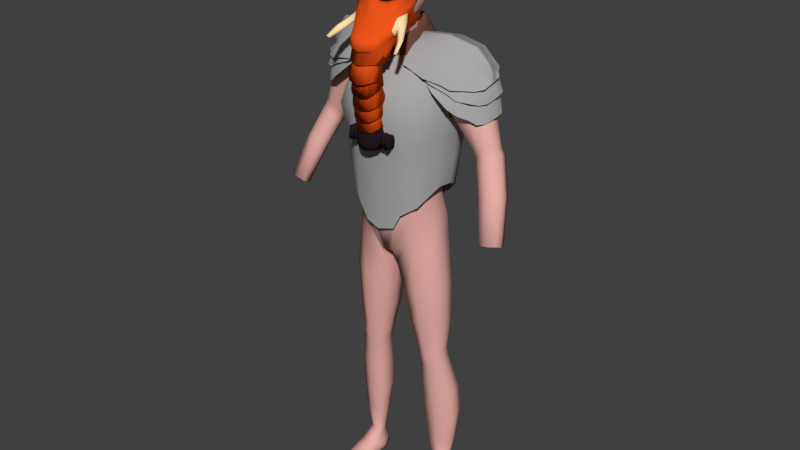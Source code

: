 # Source: Elephant2.blend  (saved by Blender 2.79.0; exported with 4.5.12 LTS)
import bpy
from mathutils import Matrix  # noqa: F401  (used for matrix-valued properties, if any)

bpy.ops.wm.read_factory_settings(use_empty=True)
scene = bpy.context.scene
scene.name = 'Scene'

# ---- collections
col_collection_1 = bpy.data.collections.new('Collection 1'); scene.collection.children.link(col_collection_1)

# ---- materials (node trees are filled in below, after node groups)
mat_silber = bpy.data.materials.new('Silber')
mat_silber.alpha_threshold = 0.0
mat_silber.use_transparent_shadow = False
mat_silber.diffuse_color = (0.3931, 0.3931, 0.3931, 1.0)
mat_silber.roughness = 0.5
mat_silber.specular_intensity = 0.7589
mat_leder = bpy.data.materials.new('Leder')
mat_leder.alpha_threshold = 0.0
mat_leder.use_transparent_shadow = False
mat_leder.diffuse_color = (0.1424, 0.06464, 0.04271, 1.0)
mat_leder.specular_color = (1.0, 0.5065, 0.1552)
mat_leder.roughness = 0.5
mat_skin = bpy.data.materials.new('Skin')
mat_skin.alpha_threshold = 0.0
mat_skin.use_transparent_shadow = False
mat_skin.diffuse_color = (0.8, 0.4265, 0.38, 1.0)
mat_skin.specular_color = (1.0, 0.4516, 0.3988)
mat_skin.roughness = 0.5
mat_skin.specular_intensity = 0.0
mat_mask = bpy.data.materials.new('Mask')
mat_mask.alpha_threshold = 0.0
mat_mask.use_transparent_shadow = False
mat_mask.diffuse_color = (0.8875, 0.09664, 0.01154, 1.0)
mat_mask.roughness = 0.5
mat_mask.specular_intensity = 0.02679
mat_brille = bpy.data.materials.new('Brille')
mat_brille.alpha_threshold = 0.0
mat_brille.use_transparent_shadow = False
mat_brille.diffuse_color = (0.01885, 0.01018, 0.01612, 1.0)
mat_brille.roughness = 0.5
mat_horn = bpy.data.materials.new('Horn')
mat_horn.alpha_threshold = 0.0
mat_horn.use_transparent_shadow = False
mat_horn.diffuse_color = (1.0, 0.7546, 0.4162, 1.0)
mat_horn.roughness = 0.5

# ---- material node trees

# ---- world
world_world = bpy.data.worlds.new('World'); scene.world = world_world
world_world.color = (0.05088, 0.05088, 0.05088)
world_world.use_sun_shadow = False
world_world.sun_shadow_jitter_overblur = 0.0
world_world.cycles.sampling_method = 'MANUAL'

# ---- meshes
me_plane_003 = bpy.data.meshes.new('Plane.003')
me_plane_003.from_pydata([(-1.37e-09, -0.07065, 1.536), (0.6932, 0.1066, -2.029), (0.7629, -0.001868, 1.615), (0.6731, -0.163, 0.7441), (0.0, 0.01901, -1.966), (-1.37e-09, -0.2317, 0.658), (0.0, 0.7299, 2.148), (0.905, 0.7987, 2.217), (1.092, 0.335, -1.75), (1.234, 0.4994, 1.611), (1.252, 0.01126, 0.7397), (1.376, 1.261, 2.184), (0.4516, 0.1066, -2.472), (0.0, 0.01901, -2.573), (1.373, 0.9109, -1.254), (1.627, 0.8536, 1.235), (1.633, 0.9143, 0.7285), (1.769, 1.51, 2.184), (0.6874, -0.02561, -0.1805), (-6.72e-10, -0.1039, -0.1825), (1.174, 0.1762, -0.04053), (1.505, 0.7997, 0.1502), (0.6933, 0.03139, -1.093), (-3.822e-10, -0.05093, -1.097), (1.142, 0.2447, -0.8927), (1.451, 0.8477, -0.5704), (-2.439e-08, 2.176, 2.008), (0.6932, 2.029, -1.985), (0.7629, 2.107, 2.087), (0.6731, 2.291, 0.9454), (2.339e-08, 2.112, -1.916), (-7.687e-08, 2.36, 0.8593), (2.378e-07, 1.945, 2.349), (0.905, 1.876, 2.418), (1.092, 1.781, -1.724), (1.234, 2.176, 1.812), (1.252, 2.117, 0.941), (1.376, 1.414, 2.385), (0.4516, 2.062, -2.427), (8.773e-09, 2.157, -2.522), (1.373, 1.589, -1.407), (1.627, 1.931, 1.436), (1.633, 1.955, 1.03), (1.769, 1.165, 2.385), (0.6874, 2.14, 0.02086), (-3.454e-08, 2.218, 0.01884), (1.174, 1.982, 0.1608), (1.505, 1.827, 0.3345), (0.6933, 2.035, -1.046), (2.155e-08, 2.118, -1.044), (1.142, 1.83, -0.6374), (1.451, 1.714, -0.3789), (1.68, 1.337, 0.7141), (1.574, 1.337, 0.2509), (1.52, 1.337, -0.4698), (1.373, 1.337, -1.297)], [], [(19, 18, 3, 5), (5, 3, 2, 0), (0, 2, 7, 6), (7, 2, 9, 11), (2, 3, 10, 9), (22, 1, 8, 24), (1, 4, 13, 12), (11, 9, 15, 17), (9, 10, 16, 15), (24, 8, 14, 25), (10, 20, 21, 16), (3, 18, 20, 10), (23, 22, 18, 19), (4, 1, 22, 23), (20, 24, 25, 21), (18, 22, 24, 20), (45, 31, 29, 44), (31, 26, 28, 29), (26, 32, 33, 28), (33, 37, 35, 28), (28, 35, 36, 29), (48, 50, 34, 27), (27, 38, 39, 30), (37, 43, 41, 35), (35, 41, 42, 36), (50, 51, 40, 34), (36, 42, 47, 46), (29, 36, 46, 44), (49, 45, 44, 48), (30, 49, 48, 27), (46, 47, 51, 50), (44, 46, 50, 48), (52, 53, 47, 42), (53, 54, 51, 47), (54, 55, 40, 51), (25, 14, 55, 54), (21, 25, 54, 53), (16, 21, 53, 52)])
me_plane_003.polygons.foreach_set('use_smooth', [True] * 38)
me_plane_003.materials.append(mat_silber)
me_plane_003.use_remesh_preserve_volume = False
me_plane_003.use_remesh_preserve_attributes = False
me_plane_003.use_mirror_vertex_groups = False
me_plane_003.update()
me_cube_004 = bpy.data.meshes.new('Cube.004')
me_cube_004.from_pydata([(-0.3201, -0.4141, 5.463), (-0.3261, -0.5457, 5.617), (-0.7948, 1.289, 6.3), (-0.8057, 1.05, 6.581), (0.4529, -0.006343, 5.701), (0.3791, -0.07764, 5.855), (0.3997, 0.5718, 6.076), (0.3697, 0.414, 6.255), (-0.5946, 0.3416, 5.831), (-0.6028, 0.1622, 6.041), (0.442, 0.4065, 5.935), (0.4339, 0.2271, 6.145), (0.0, 0.6884, 6.139), (0.0, 0.5452, 6.307), (0.0, -0.2808, 5.587), (0.0, -0.2592, 5.784), (0.0, 0.1926, 6.09), (0.0, 0.3721, 5.879), (0.4002, 0.02104, 5.954), (0.4653, 0.1772, 5.771), (0.0, -0.1576, 5.875), (0.2813, 0.5, 6.311), (0.3211, -0.2003, 5.647), (0.2381, 0.2083, 6.153), (0.2881, 0.65, 6.135), (0.242, -0.1948, 5.838), (0.2982, 0.3878, 5.905), (0.2661, -0.08983, 5.982), (0.4453, 0.4984, 5.781), (0.4389, 0.6888, 5.817), (0.4835, -0.2191, 5.494), (0.6178, 0.0855, 5.548), (0.4686, 0.269, 5.618), (0.3536, 0.8222, 5.799), (0.0, 0.8405, 5.802), (0.3016, 0.4796, 5.752), (0.0, 0.4639, 5.726), (0.0, -0.3357, 5.434), (0.7481, 0.6033, 5.414), (0.9052, 0.8109, 5.48), (0.6556, -0.2835, 5.427), (0.8775, 0.1319, 5.361), (0.7714, 0.3284, 5.354), (0.2915, 0.9058, 5.504), (0.0, 0.9425, 5.492), (0.0, -0.4072, 5.312), (0.1396, 0.6891, 6.137), (0.1173, -0.2499, 5.814), (0.1363, 0.5233, 6.309), (0.1343, -0.2578, 5.616), (0.1154, 0.2002, 6.121), (0.1289, -0.1247, 5.927), (0.1413, 0.8416, 5.803), (0.1758, -0.3132, 5.489), (0.1413, 0.9247, 5.498), (0.2106, -0.3572, 5.365), (1.045, 0.8323, 4.866), (0.7005, 1.04, 4.932), (0.6503, -0.6246, 4.996), (0.8722, 0.3609, 4.812), (0.766, 0.5573, 4.805), (0.2862, 0.8637, 4.955), (0.0, 0.9004, 4.944), (0.0, -0.7677, 4.932), (0.1359, 0.8826, 4.949), (0.2052, -0.6983, 4.934)], [], [(24, 21, 7, 6), (19, 18, 5, 4), (4, 22, 30, 31), (6, 7, 11, 10), (48, 13, 16, 50), (51, 20, 15, 47), (49, 47, 15, 14), (50, 16, 20, 51), (10, 11, 18, 19), (11, 23, 27, 18), (4, 5, 25, 22), (18, 27, 25, 5), (7, 21, 23, 11), (46, 24, 33, 52), (49, 14, 37, 53), (46, 48, 21, 24), (24, 6, 29, 33), (26, 17, 36, 35), (6, 10, 28, 29), (10, 19, 32, 28), (19, 4, 31, 32), (53, 37, 45, 55), (28, 32, 42, 38), (29, 28, 38, 39), (33, 29, 39, 43), (32, 31, 41, 42), (52, 33, 43, 54), (31, 30, 40, 41), (34, 52, 54, 44), (30, 53, 55, 40), (12, 13, 48, 46), (22, 49, 53, 30), (12, 46, 52, 34), (23, 50, 51, 27), (22, 25, 47, 49), (27, 51, 47, 25), (21, 48, 50, 23), (44, 54, 64, 62), (39, 38, 56, 57), (55, 45, 63, 65), (42, 41, 59, 60), (41, 40, 58, 59), (40, 55, 65, 58), (38, 42, 60, 56), (54, 43, 61, 64), (43, 39, 57, 61)])
me_cube_004.polygons.foreach_set('use_smooth', [True] * 46)
me_cube_004.materials.append(mat_leder)
me_cube_004.use_remesh_preserve_volume = False
me_cube_004.use_remesh_preserve_attributes = False
me_cube_004.use_mirror_vertex_groups = False
me_cube_004.update()
me_plane_002 = bpy.data.meshes.new('Plane.002')
me_plane_002.from_pydata([(0.5127, -0.6325, 4.772), (1.757, -0.5164, 4.404), (0.447, 1.093, 4.65), (1.63, 1.079, 4.72), (0.4281, 0.7205, 5.212), (0.4391, 0.276, 5.305), (0.4565, -0.2041, 5.124), (2.038, -0.02564, 4.686), (2.113, 0.3537, 4.83), (2.147, 0.8071, 4.712), (1.518, -0.5653, 4.492), (1.499, 1.106, 4.789), (1.77, -0.1322, 4.996), (1.81, 0.313, 5.176), (1.773, 0.7371, 5.14), (1.958, 0.9982, 4.678), (0.3966, 0.9664, 4.892), (1.688, 0.966, 4.998), (0.449, -0.495, 4.873), (2.006, -0.3561, 4.408), (1.666, -0.4069, 4.731), (1.05, 1.137, 4.788), (1.207, -0.1836, 5.166), (1.211, 0.2895, 5.356), (1.185, 0.6953, 5.284), (1.081, -0.6476, 4.57), (1.13, 0.9516, 5.048), (1.161, -0.4611, 4.873), (2.325, 0.01212, 4.41), (2.359, 0.3728, 4.533), (2.326, 0.5671, 4.573), (2.165, -0.1588, 4.372), (0.4478, 0.03594, 5.215), (2.085, 0.1642, 4.76), (1.79, 0.09038, 5.086), (1.209, 0.05294, 5.261), (2.342, 0.2116, 4.479), (2.233, 0.1939, 4.928), (2.261, 0.2971, 4.931), (1.208, 0.2092, 5.414), (0.4885, 0.198, 5.356), (1.955, 0.2461, 5.262), (1.941, 0.1531, 5.253), (1.207, 0.126, 5.405), (2.353, 0.2365, 4.596), (2.37, 0.3199, 4.606), (0.4785, 0.1193, 5.343), (0.6125, -0.5846, 4.788), (1.876, -0.4534, 4.164), (0.5833, 1.083, 4.582), (1.76, 1.075, 4.44), (2.289, 0.05054, 4.273), (2.327, 0.4364, 4.387), (2.236, 0.7601, 4.351), (1.657, -0.5042, 4.295), (1.642, 1.123, 4.53), (1.943, -0.04422, 4.729), (2.04, 0.4091, 4.881), (1.961, 0.7739, 4.836), (1.964, 0.9587, 4.357), (0.5794, 1.016, 4.833), (1.82, 0.9935, 4.708), (0.6657, -0.4445, 4.822), (2.148, -0.2873, 4.116), (1.872, -0.3324, 4.497), (1.2, 1.128, 4.609), (1.244, -0.5933, 4.454), (1.329, 1.025, 4.854), (1.374, -0.3918, 4.742), (2.363, 0.08679, 4.058), (2.406, 0.4143, 4.146), (2.377, 0.6481, 4.197), (2.26, -0.08803, 4.045), (0.856, -0.5029, 4.673), (1.889, -0.4086, 3.79), (0.7577, 1.08, 4.428), (1.888, 0.9821, 4.083), (2.303, -0.0261, 3.831), (2.408, 0.3552, 3.931), (2.328, 0.683, 3.912), (1.69, -0.5528, 3.957), (1.792, 1.072, 4.192), (2.107, -0.112, 4.328), (2.211, 0.3369, 4.468), (2.143, 0.7053, 4.437), (2.071, 0.8938, 3.965), (0.7945, 1.011, 4.676), (1.991, 0.9323, 4.336), (0.8093, -0.4521, 4.649), (2.125, -0.2586, 3.701), (1.913, -0.3913, 4.124), (1.371, 1.096, 4.347), (1.307, -0.5923, 4.266), (1.536, 0.9855, 4.566), (1.494, -0.4313, 4.447), (2.37, 0.007125, 3.601), (2.443, 0.3315, 3.68), (2.434, 0.566, 3.735), (2.258, -0.1627, 3.606), (2.217, 0.6701, 4.633), (2.25, 0.363, 4.623), (2.207, -0.005516, 4.492), (2.097, -0.2435, 4.387), (2.229, 0.1897, 4.562), (2.363, 0.3101, 4.717), (2.341, 0.2182, 4.71), (1.623, -0.1158, 4.642), (1.711, 0.7649, 4.796)], [], [(17, 15, 3, 11), (20, 19, 7, 12), (8, 13, 41, 38), (13, 8, 9, 14), (23, 13, 14, 24), (34, 33, 37, 42), (27, 20, 12, 22), (26, 17, 11, 21), (24, 14, 17, 26), (14, 9, 15, 17), (25, 10, 20, 27), (10, 1, 19, 20), (0, 25, 27, 18), (4, 24, 26, 16), (16, 26, 21, 2), (18, 27, 22, 6), (36, 29, 45, 44), (5, 23, 24, 4), (99, 100, 29, 30), (103, 101, 28, 36), (101, 102, 31, 28), (100, 8, 38, 104), (6, 22, 35, 32), (22, 12, 34, 35), (12, 7, 33, 34), (42, 37, 38, 41), (43, 42, 41, 39), (46, 43, 39, 40), (104, 105, 44, 45), (103, 36, 44, 105), (13, 23, 39, 41), (32, 35, 43, 46), (23, 5, 40, 39), (5, 32, 46, 40), (35, 34, 42, 43), (61, 59, 50, 55), (64, 63, 51, 56), (56, 51, 52, 57), (57, 52, 53, 58), (67, 61, 55, 65), (58, 53, 59, 61), (66, 54, 64, 68), (54, 48, 63, 64), (47, 66, 68, 62), (60, 67, 65, 49), (53, 52, 70, 71), (52, 51, 69, 70), (51, 63, 72, 69), (87, 85, 76, 81), (90, 89, 77, 82), (82, 77, 78, 83), (83, 78, 79, 84), (93, 87, 81, 91), (84, 79, 85, 87), (92, 80, 90, 94), (80, 74, 89, 90), (73, 92, 94, 88), (86, 93, 91, 75), (79, 78, 96, 97), (78, 77, 95, 96), (77, 89, 98, 95), (33, 103, 105, 37), (38, 37, 105, 104), (29, 100, 104, 45), (7, 19, 102, 101), (33, 7, 101, 103), (9, 8, 100, 99), (82, 106, 94, 90), (107, 84, 87, 93)])
me_plane_002.polygons.foreach_set('use_smooth', [True] * 69)
me_plane_002.materials.append(mat_silber)
me_plane_002.use_remesh_preserve_volume = False
me_plane_002.use_remesh_preserve_attributes = False
me_plane_002.use_mirror_vertex_groups = False
me_plane_002.update()
me_cube = bpy.data.meshes.new('Cube')
me_cube.from_pydata([(0.6192, -0.8024, -1.091), (0.4428, -0.4399, -0.4813), (0.5929, 0.6486, -1.035), (0.4112, 0.3886, -0.4892), (0.4908, 0.5314, -0.6099), (0.4862, -0.5422, -0.5976), (0.0, 0.9226, -1.024), (0.0, -1.079, -1.084), (0.795, -0.006248, -0.9993), (0.4371, 0.005365, -0.4772), (0.6494, 0.02595, -0.6421), (0.0, 0.0, -1.0), (0.7505, 0.3955, -0.9987), (0.4525, 0.2548, -0.4662), (0.6381, 0.3902, -0.6233), (-2.48e-18, 0.5289, -1.042), (0.07463, 0.4036, -0.4312), (0.07775, -1.069, -1.096), (0.07317, 0.5855, -0.5695), (0.1742, 0.8918, -1.024), (0.07484, -0.5019, -0.3951), (0.07638, -0.7324, -0.5566), (0.0749, 0.0008227, -0.3193), (0.4346, 1.706e-18, -1.0), (0.4567, 0.5546, -1.027), (0.07423, 0.2198, -0.3651), (0.4592, -0.2934, -0.4743), (0.6093, -0.3416, -0.626), (0.0, -0.6494, -1.0), (0.7433, -0.415, -1.069), (0.07518, -0.2244, -0.3353), (0.384, -0.6172, -1.056), (0.5358, 0.6049, -0.7802), (0.5733, -0.6311, -0.8076), (0.7615, 0.019, -0.7696), (0.7001, 0.3923, -0.7659), (0.0774, -0.8799, -0.7702), (0.1131, 0.7435, -0.7598), (0.692, -0.4035, -0.7865), (0.7752, 0.4737, -1.064), (0.589, 0.6771, -1.087), (0.3424, -0.9303, -1.128), (0.5928, -0.7826, -1.127), (0.4225, 0.7985, -1.077), (0.0, 0.7985, -1.077), (0.0, -0.6491, -1.063), (0.0, -0.9737, -1.118), (0.7391, -0.4151, -1.132), (0.7842, -0.007123, -1.062), (-0.002798, 0.5753, -1.088), (0.4531, 0.584, -1.073), (0.431, -0.0008863, -1.063), (0.3805, -0.6169, -1.119), (0.9991, 0.4666, -1.02), (0.762, 0.8271, -1.006), (0.4073, -1.167, -1.084), (0.7345, -0.9546, -1.076), (0.267, 1.046, -0.9896), (0.0, 1.079, -0.972), (0.9747, -0.4882, -1.073), (1.071, -0.03589, -1.046), (0.0, -1.221, -1.087), (0.9696, -0.5018, -1.119), (0.2631, 1.039, -1.041), (0.7649, 0.83, -1.058), (0.9928, 0.4647, -1.072), (0.4032, -1.179, -1.131), (0.7299, -0.9671, -1.123), (0.0, 1.069, -1.023), (1.066, -0.03859, -1.095), (0.0, -1.229, -1.123), (0.01903, 0.8759, -0.8012), (0.0, 0.8843, -0.8012), (0.01568, -0.5449, -0.263), (0.0, -0.5481, -0.264), (0.01732, -0.796, -0.4361), (0.0, -0.7967, -0.4363), (0.0, 0.7865, -0.5958), (0.0, -1.006, -0.648), (0.0, -1.105, -0.9529), (0.0, -0.232, -0.1857), (0.0, 0.4739, -0.2601), (0.0, 0.6581, -0.41), (0.0, 0.2485, -0.1962), (0.0, 0.01357, -0.1577), (0.02815, 0.4669, -0.2584), (0.02578, -1.102, -0.9521), (0.02374, 0.6546, -0.4122), (0.02552, 0.01709, -0.1607), (0.02388, 0.2524, -0.1988), (0.01847, -0.2322, -0.1857), (0.01869, -1.007, -0.6492), (0.02136, 0.7773, -0.5948), (0.02, -0.5435, -0.2627), (0.0, -0.5494, -0.2642), (0.2139, 0.3978, -0.4287), (0.3271, -0.9352, -1.093), (0.2615, 0.5564, -0.5879), (0.2095, 0.001496, -0.3459), (0.2033, 0.2406, -0.386), (0.313, 0.7621, -1.03), (0.2396, -0.4697, -0.413), (0.2864, -0.6858, -0.5648), (0.2349, -0.265, -0.3707), (0.3039, -0.8206, -0.789), (0.2846, 0.6846, -0.7671), (0.468, -0.8562, -1.127), (0.506, 0.7376, -1.082), (0.6081, -0.004014, -1.063), (0.6146, 0.5286, -1.068), (0.5604, -0.5157, -1.126), (0.5714, -1.061, -1.08), (0.5616, 0.9299, -0.9985), (0.567, -1.073, -1.127), (0.5611, 0.928, -1.05)], [], [(97, 95, 3, 4), (27, 26, 1, 5), (28, 31, 52, 45), (38, 27, 5, 33), (105, 97, 4, 32), (30, 22, 88, 90), (25, 16, 85, 89), (35, 14, 10, 34), (23, 24, 50, 51), (14, 13, 9, 10), (4, 3, 13, 14), (24, 15, 49, 50), (32, 4, 14, 35), (37, 19, 71, 92), (95, 16, 25, 99), (12, 8, 60, 53), (15, 24, 23, 11), (99, 25, 22, 98), (102, 101, 20, 21), (103, 30, 20, 101), (104, 102, 21, 36), (36, 21, 75, 91), (31, 23, 51, 52), (11, 23, 31, 28), (98, 22, 30, 103), (17, 36, 91, 86), (34, 10, 27, 38), (42, 47, 62, 67), (10, 9, 26, 27), (8, 34, 38, 29), (7, 17, 86, 79), (96, 104, 36, 17), (2, 32, 35, 12), (12, 35, 34, 8), (100, 105, 32, 2), (29, 38, 33, 0), (110, 47, 42, 106), (109, 39, 48, 108), (107, 40, 39, 109), (44, 43, 50, 49), (45, 52, 41, 46), (108, 48, 47, 110), (39, 40, 64, 65), (96, 17, 55, 111), (8, 29, 59, 60), (48, 39, 65, 69), (100, 2, 54, 112), (60, 59, 62, 69), (112, 54, 64, 114), (111, 55, 66, 113), (53, 60, 69, 65), (55, 61, 70, 66), (59, 56, 67, 62), (54, 53, 65, 64), (58, 57, 63, 68), (46, 41, 66, 70), (106, 42, 67, 113), (107, 43, 63, 114), (43, 44, 68, 63), (17, 7, 61, 55), (29, 0, 56, 59), (2, 12, 53, 54), (47, 48, 69, 62), (6, 19, 57, 58), (91, 75, 76, 78), (90, 80, 74, 73), (75, 73, 74, 76), (89, 83, 84, 88), (85, 81, 83, 89), (77, 82, 87, 92), (82, 81, 85, 87), (88, 84, 80, 90), (72, 77, 92, 71), (86, 91, 78, 79), (18, 37, 92, 87), (16, 18, 87, 85), (19, 6, 72, 71), (22, 25, 89, 88), (21, 20, 73, 75), (20, 30, 90, 73), (74, 73, 93, 94), (40, 107, 114, 64), (41, 106, 113, 66), (56, 111, 113, 67), (57, 112, 114, 63), (19, 100, 112, 57), (0, 96, 111, 56), (51, 108, 110, 52), (43, 107, 109, 50), (50, 109, 108, 51), (52, 110, 106, 41), (19, 37, 105, 100), (0, 33, 104, 96), (9, 98, 103, 26), (33, 5, 102, 104), (26, 103, 101, 1), (5, 1, 101, 102), (13, 99, 98, 9), (3, 95, 99, 13), (37, 18, 97, 105), (18, 16, 95, 97)])
me_cube.polygons.foreach_set('use_smooth', [True] * 101)
me_cube.materials.append(mat_silber)
me_cube.use_remesh_preserve_volume = False
me_cube.use_remesh_preserve_attributes = False
me_cube.use_mirror_vertex_groups = False
me_cube.update()
me_cube_000 = bpy.data.meshes.new('Cube.000')
me_cube_000.from_pydata([(0.7127, -0.7133, 6.901), (0.6771, -0.6005, 7.374), (0.3909, -0.6589, 7.886), (0.5756, -0.5639, 7.716), (0.0, -0.7916, 7.867), (0.6177, -0.4, 6.581), (0.7298, -0.4116, 6.876), (0.6952, -0.3288, 7.314), (0.4827, -0.4335, 7.887), (0.6348, -0.2991, 7.629), (0.2619, -0.593, 7.951), (0.0, -0.6628, 7.936), (0.289, -0.4325, 7.976), (0.5142, -0.3596, 6.315), (0.1874, -0.3524, 5.98), (0.301, -0.3037, 5.995), (0.0, -0.4124, 5.934), (0.3957, -0.2121, 6.091), (0.0, -0.5071, 7.998), (0.1503, -0.5111, 7.986), (0.1508, -0.3847, 7.994), (0.0, -0.4588, 8.006), (0.1221, -0.03545, 8.067), (0.0, -0.01239, 8.076), (0.1294, 0.2843, 7.943), (0.0, 0.311, 7.953), (0.1251, 0.574, 7.712), (0.0, 0.5985, 7.722), (0.1091, 0.7181, 7.503), (0.0, 0.7347, 7.51), (0.1177, 0.7366, 7.173), (0.0, 0.7575, 7.181), (0.1178, 0.6047, 6.766), (0.0, 0.6419, 6.78), (0.09998, 0.4615, 6.427), (0.0, 0.4844, 6.441), (0.1023, 0.4493, 6.347), (0.0, 0.4651, 6.355), (0.1226, 0.4711, 6.263), (0.0, 0.4901, 6.271), (0.2507, 0.4264, 6.323), (0.2593, 0.4608, 6.252), (0.3864, 0.2828, 6.31), (0.3216, 0.2772, 6.22), (0.4487, -0.08238, 6.259), (0.3869, 0.005408, 6.136), (0.5342, -0.154, 6.451), (0.7201, -0.02358, 7.244), (0.7097, 0.04229, 7.444), (0.7246, -0.1901, 7.033), (0.4976, 0.07415, 6.365), (0.5582, 0.431, 7.244), (0.5518, 0.451, 7.354), (0.3276, 0.6398, 7.231), (0.3276, 0.6234, 7.362), (0.0, -1.192, 6.931), (0.411, -1.085, 6.849), (0.6401, -0.9628, 6.968), (0.0, -1.072, 7.164), (0.6337, -0.9279, 7.254), (0.0, -1.008, 7.539), (0.3711, -0.9753, 7.612), (0.5292, -0.9158, 7.525), (0.2036, -0.7461, 7.896), (0.131, -0.6279, 7.943), (0.08199, -0.3736, 5.957), (0.07514, -0.5161, 7.995), (0.0, -0.3747, 8.001), (0.1572, -1.187, 6.841), (0.09413, -1.063, 7.198), (0.1322, -1.01, 7.492), (0.2723, -1.201, 6.973), (0.43, -1.147, 6.982), (0.5844, -1.074, 7.036), (0.2235, -1.195, 7.201), (0.4281, -1.133, 7.187), (0.582, -1.056, 7.229), (0.2334, -1.148, 7.412), (0.4003, -1.119, 7.465), (0.5235, -1.067, 7.423), (0.1848, -1.115, 7.433), (0.1749, -1.138, 7.169), (0.5267, -1.014, 7.466), (0.371, -1.091, 7.533), (0.3926, -1.091, 6.928), (0.2008, -1.149, 6.969), (0.6124, -1.01, 7.227), (0.6219, -1.032, 6.995), (0.0, -0.9158, 7.666), (0.3796, -0.8408, 7.724), (0.6597, -0.7995, 7.285), (0.546, -0.7683, 7.614), (0.483, -1.106, 6.707), (0.6798, -0.8902, 6.862), (0.3276, -1.201, 6.666), (0.1776, -0.8959, 7.714), (0.4555, -1.387, 6.194), (0.4852, -1.287, 6.402), (0.2752, -1.505, 6.108), (0.0, -1.577, 6.06), (0.5664, -1.152, 6.244), (0.6349, -1.019, 6.547), (0.0, -1.481, 6.236), (0.293, -1.417, 6.278), (0.0, -1.386, 6.444), (0.6653, -0.6458, 6.604), (0.6137, -0.7556, 6.342), (0.5523, -0.587, 6.172), (0.1265, -0.665, 5.876), (0.0, -0.6604, 5.854), (0.2245, -0.6468, 5.907), (0.3261, -0.5964, 5.921), (0.442, -0.5012, 6.003), (0.63, -1.052, 6.673), (0.0, -1.334, 6.683), (0.122, -1.287, 6.606), (0.2757, -1.322, 6.468), (0.4772, -1.229, 6.493), (0.4356, -1.332, 5.66), (0.4777, -1.242, 5.846), (0.509, -1.114, 5.912), (0.2386, -1.131, 5.481), (0.0, -1.164, 5.478), (0.3769, -1.146, 5.532), (0.4457, -1.005, 5.725), (0.4893, -0.9784, 5.866), (0.2133, -0.947, 5.643), (0.0, -0.9571, 5.63), (0.3049, -0.9447, 5.67), (0.3615, -0.9306, 5.706), (0.4248, -0.9032, 5.768), (0.5077, -1.252, 6.006), (0.4265, -1.468, 5.763), (0.3409, -0.8098, 5.783), (0.2678, -0.8514, 5.771), (0.0, -0.857, 5.724), (0.1767, -0.8606, 5.74), (0.2947, -1.602, 5.77), (0.5629, -0.9993, 6.07), (0.0, -1.69, 5.723), (0.4419, -0.7694, 5.851), (0.5314, -0.8631, 5.957), (0.3782, -1.619, 5.46), (0.3921, -1.444, 5.402), (0.0, -1.783, 5.416), (0.2216, -1.636, 5.464), (0.3206, -1.557, 5.472), (0.2294, -1.15, 5.344), (0.0, -1.139, 5.357), (0.3776, -1.171, 5.387), (0.2288, -1.721, 5.439), (0.3298, -1.442, 5.433), (0.2183, -1.482, 5.39), (0.0, -1.666, 5.443), (0.0, -1.253, 5.421), (0.0, -1.484, 5.378), (0.2158, -1.269, 5.413), (0.3138, -1.282, 5.442), (0.2264, -1.67, 5.433), (0.3316, -1.267, 5.408), (0.0, -1.233, 5.385), (0.2198, -1.252, 5.375), (0.0, -1.704, 5.409), (0.3498, -1.448, 5.398), (0.3393, -1.58, 5.442), (0.3579, -1.4, 5.51), (0.207, -1.18, 5.466), (0.0, -1.166, 5.439), (0.3201, -1.247, 5.501), (0.3306, -1.551, 5.535), (0.2173, -1.654, 5.517), (0.0, -1.701, 5.453), (0.3857, -1.672, 5.018), (0.3981, -1.487, 4.987), (0.0, -1.826, 4.912), (0.2466, -1.691, 5.018), (0.3345, -1.614, 5.051), (0.2451, -1.222, 5.019), (0.0, -1.2, 5.043), (0.3766, -1.251, 5.073), (0.2529, -1.789, 4.968), (0.3427, -1.491, 5.031), (0.2436, -1.521, 4.962), (0.0, -1.716, 4.981), (0.0, -1.301, 5.067), (0.0, -1.521, 4.944), (0.2414, -1.315, 5.051), (0.3285, -1.334, 5.087), (0.2508, -1.718, 4.966), (0.3443, -1.311, 5.046), (0.0, -1.273, 5.023), (0.2449, -1.289, 5.005), (0.0, -1.746, 4.924), (0.3605, -1.489, 4.981), (0.3512, -1.63, 5.004), (0.3171, -1.495, 5.221), (0.2072, -1.31, 5.268), (0.0, -1.292, 5.254), (0.2895, -1.372, 5.268), (0.2972, -1.619, 5.186), (0.2147, -1.696, 5.137), (0.0, -1.716, 5.078), (0.3721, -1.6, 4.684), (0.3835, -1.405, 4.74), (0.0, -1.718, 4.525), (0.2438, -1.618, 4.676), (0.3249, -1.553, 4.738), (0.2424, -1.152, 4.883), (0.0, -1.139, 4.913), (0.3637, -1.199, 4.917), (0.2496, -1.699, 4.59), (0.3324, -1.424, 4.775), (0.241, -1.431, 4.702), (0.0, -1.631, 4.633), (0.0, -1.247, 4.89), (0.0, -1.425, 4.687), (0.239, -1.256, 4.87), (0.3193, -1.287, 4.892), (0.2477, -1.628, 4.62), (0.3339, -1.25, 4.867), (0.0, -1.205, 4.864), (0.2422, -1.215, 4.841), (0.0, -1.642, 4.571), (0.3488, -1.406, 4.733), (0.3402, -1.553, 4.691), (0.3119, -1.36, 4.502), (0.2074, -1.17, 4.508), (0.0, -1.153, 4.491), (0.2857, -1.232, 4.521), (0.293, -1.489, 4.494), (0.2146, -1.571, 4.463), (0.0, -1.596, 4.409), (0.3643, -1.517, 4.001), (0.3751, -1.316, 4.013), (0.0, -1.651, 3.871), (0.2422, -1.536, 3.996), (0.3194, -1.465, 4.043), (0.2409, -1.048, 4.099), (0.0, -1.032, 4.126), (0.3563, -1.092, 4.142), (0.2478, -1.626, 3.93), (0.3266, -1.331, 4.052), (0.2396, -1.346, 3.982), (0.0, -1.553, 3.957), (0.0, -1.143, 4.126), (0.0, -1.341, 3.967), (0.2377, -1.154, 4.108), (0.3141, -1.183, 4.137), (0.2459, -1.551, 3.944), (0.3279, -1.148, 4.104), (0.0, -1.103, 4.092), (0.2407, -1.115, 4.072), (0.0, -1.57, 3.9), (0.3422, -1.317, 4.007), (0.334, -1.47, 3.997), (0.2145, -1.51, 4.155), (0.2899, -1.428, 4.19), (0.2829, -1.17, 4.232), (0.0, -1.091, 4.206), (0.2076, -1.107, 4.222), (0.3081, -1.299, 4.205), (0.0, -1.535, 4.1), (0.3585, -1.452, 3.699), (0.3689, -1.249, 3.722), (0.0, -1.584, 3.563), (0.241, -1.471, 3.693), (0.3153, -1.399, 3.744), (0.2398, -0.9809, 3.822), (0.0, -0.9647, 3.849), (0.3508, -1.026, 3.862), (0.2464, -1.56, 3.622), (0.3222, -1.265, 3.759), (0.2385, -1.279, 3.69), (0.0, -1.487, 3.654), (0.0, -1.076, 3.844), (0.0, -1.274, 3.674), (0.2367, -1.087, 3.825), (0.3102, -1.117, 3.852), (0.2446, -1.485, 3.64), (0.3235, -1.082, 3.822), (0.0, -1.036, 3.812), (0.2396, -1.048, 3.791), (0.0, -1.504, 3.595), (0.3372, -1.251, 3.716), (0.3293, -1.404, 3.698), (0.0, -1.767, 5.758), (0.4165, -1.573, 5.828), (0.2804, -1.675, 5.792), (0.4782, -1.411, 5.957), (0.5094, -1.359, 6.096), (0.4332, -1.511, 6.039), (0.0, -1.679, 6.026), (0.2776, -1.607, 6.034), (0.4797, -1.326, 5.618), (0.4725, -1.241, 5.758), (0.4823, -1.136, 5.84), (0.4658, -1.155, 5.476), (0.4846, -1.121, 5.627), (0.4984, -1.063, 5.738), (0.2151, -1.418, 3.891), (0.3072, -1.334, 3.896), (0.2986, -1.085, 3.846), (0.0, -1.014, 3.794), (0.2067, -1.027, 3.815), (0.3184, -1.272, 3.88), (0.0, -1.451, 3.848), (0.3714, -1.419, 3.549), (0.3789, -1.329, 3.527), (0.0, -1.56, 3.476), (0.1636, -1.417, 3.115), (0.2569, -1.39, 3.122), (0.2368, -0.9903, 3.495), (0.0, -0.9718, 3.505), (0.3622, -1.031, 3.543), (0.245, -1.526, 3.522), (0.2603, -1.351, 3.122), (0.1569, -1.367, 3.117), (0.0, -1.431, 3.107), (0.0, -1.215, 3.117), (0.0, -1.375, 3.112), (0.1622, -1.221, 3.12), (0.2549, -1.234, 3.125), (0.183, -1.537, 3.112), (0.3097, -1.16, 3.132), (0.0, -1.083, 3.119), (0.1789, -1.103, 3.117), (0.0, -1.572, 3.091), (0.3296, -1.377, 3.124), (0.3142, -1.449, 3.128), (0.3456, -1.087, 3.291), (0.0, -1.021, 3.268), (0.3634, -1.362, 3.272), (0.2185, -1.548, 3.261), (0.0, -1.583, 3.227), (0.3526, -1.446, 3.286), (0.2125, -1.041, 3.257), (0.6886, 0.2298, 7.391), (0.6967, 0.1907, 7.244), (0.3103, -1.132, 3.853), (0.3713, -1.11, 3.529), (0.1577, -1.258, 3.119), (0.0, -1.255, 3.117), (0.323, -1.215, 3.128), (0.2583, -1.264, 3.124), (0.3564, -1.159, 3.279), (0.4007, -1.345, 3.531), (0.3939, -1.378, 3.275), (0.3974, -1.126, 3.532), (0.3908, -1.175, 3.282), (0.4215, -1.377, 3.575), (0.4121, -1.422, 3.224), (0.4169, -1.076, 3.577), (0.4078, -1.144, 3.233), (0.5196, -1.369, 3.56), (0.5102, -1.414, 3.209), (0.515, -1.068, 3.562), (0.5059, -1.136, 3.219), (0.5425, -1.329, 3.502), (0.5361, -1.359, 3.262), (0.5393, -1.122, 3.504), (0.5332, -1.169, 3.268), (0.5356, -1.348, 3.517), (0.5288, -1.381, 3.262), (0.5323, -1.129, 3.518), (0.5257, -1.178, 3.268), (0.5564, -1.38, 3.561), (0.547, -1.425, 3.21), (0.5517, -1.078, 3.563), (0.5427, -1.146, 3.22), (0.6545, -1.372, 3.547), (0.6451, -1.417, 3.195), (0.6498, -1.07, 3.549), (0.6408, -1.138, 3.205), (0.6774, -1.331, 3.488), (0.671, -1.362, 3.248), (0.6742, -1.125, 3.49), (0.668, -1.171, 3.255), (0.3316, -1.403, 4.952), (0.227, -1.213, 4.961), (0.0, -1.196, 4.944), (0.3053, -1.275, 4.973), (0.3126, -1.531, 4.942), (0.2342, -1.613, 4.91), (0.0, -1.638, 4.856), (0.3839, -1.553, 4.325), (0.3948, -1.351, 4.34), (0.0, -1.684, 4.193), (0.2618, -1.571, 4.32), (0.339, -1.5, 4.368), (0.2605, -1.085, 4.43), (0.0, -1.069, 4.457), (0.3759, -1.13, 4.473), (0.2674, -1.66, 4.252), (0.3462, -1.367, 4.379), (0.2592, -1.381, 4.309), (0.0, -1.587, 4.281), (0.0, -1.18, 4.456), (0.0, -1.376, 4.293), (0.2573, -1.191, 4.438), (0.3337, -1.22, 4.466), (0.2655, -1.586, 4.268), (0.3475, -1.185, 4.434), (0.0, -1.139, 4.422), (0.2603, -1.151, 4.402), (0.0, -1.604, 4.223), (0.3618, -1.353, 4.334), (0.3536, -1.505, 4.322), (0.2972, -1.619, 5.186), (0.3171, -1.495, 5.221), (0.2895, -1.372, 5.268), (0.3637, -1.199, 4.917), (0.3835, -1.405, 4.74), (0.2072, -1.31, 5.268), (0.0, -1.292, 5.254), (0.2424, -1.152, 4.883), (0.3721, -1.6, 4.684), (0.2496, -1.699, 4.59), (0.2147, -1.696, 5.137), (0.0, -1.716, 5.078), (0.0, -1.718, 4.525), (0.2438, -1.618, 4.676), (0.3249, -1.553, 4.738), (0.3339, -1.25, 4.867), (0.0, -1.139, 4.913), (0.0, -1.205, 4.864), (0.3488, -1.406, 4.733), (0.2477, -1.628, 4.62), (0.0, -1.642, 4.571), (0.0, -1.631, 4.633), (0.241, -1.431, 4.702), (0.3324, -1.424, 4.775), (0.239, -1.256, 4.87), (0.0, -1.247, 4.89), (0.0, -1.425, 4.687), (0.3193, -1.287, 4.892), (0.3402, -1.553, 4.691), (0.2422, -1.215, 4.841), (0.7497, -1.011, 6.417), (0.7118, -1.042, 6.292), (0.8044, -0.821, 6.448), (0.8185, -0.9116, 6.293), (0.7124, -1.02, 6.219), (0.7676, -0.9884, 6.193), (0.9839, -1.353, 6.14), (0.9187, -1.33, 6.081), (1.079, -1.318, 6.133), (1.025, -1.299, 6.08), (0.8679, -1.31, 6.035), (0.9383, -1.296, 6.032), (1.1, -1.656, 5.914), (1.06, -1.643, 5.888), (1.151, -1.637, 5.902), (1.117, -1.626, 5.878), (1.029, -1.632, 5.867), (1.067, -1.625, 5.86), (0.6337, -0.767, 6.344), (0.5733, -0.9952, 6.077), (0.595, -1.084, 6.133), (0.5801, -1.144, 6.247), (0.6763, -0.6585, 6.599), (0.6432, -1.023, 6.541)], [], [(95, 88, 60, 70), (94, 92, 56, 68), (91, 89, 61, 62), (90, 91, 62, 59), (1, 0, 6, 7), (3, 1, 7, 9), (2, 3, 9, 8), (2, 8, 12, 10), (63, 2, 10, 64), (65, 14, 110, 108), (13, 5, 106, 107), (17, 13, 107, 112), (15, 17, 112, 111), (92, 94, 116, 117), (94, 68, 115, 116), (64, 66, 18, 11), (20, 19, 10, 12), (67, 66, 19, 20), (23, 22, 24, 25), (25, 24, 26, 27), (27, 26, 28, 29), (29, 28, 30, 31), (31, 30, 32, 33), (33, 32, 34, 35), (35, 34, 36, 37), (37, 36, 38, 39), (38, 36, 40, 41), (41, 40, 42, 43), (43, 42, 44, 45), (17, 45, 44, 13), (9, 7, 47, 48), (49, 47, 7, 6), (5, 13, 44, 46), (50, 46, 44, 42), (336, 337, 51, 52), (52, 51, 53, 54), (28, 54, 53, 30), (83, 80, 77, 78), (85, 84, 72, 71), (80, 81, 74, 77), (82, 83, 78, 79), (93, 90, 59, 57), (92, 93, 57, 56), (58, 69, 70, 60), (55, 68, 69, 58), (21, 18, 66, 67), (10, 19, 66, 64), (5, 6, 105, 106), (14, 15, 111, 110), (4, 63, 64, 11), (16, 65, 108, 109), (89, 95, 70, 61), (0, 93, 113, 101), (23, 67, 20, 22), (72, 73, 76, 75), (71, 72, 75, 74), (75, 76, 79, 78), (74, 75, 78, 77), (87, 86, 76, 73), (81, 85, 71, 74), (84, 87, 73, 72), (86, 82, 79, 76), (59, 62, 82, 86), (56, 57, 87, 84), (69, 68, 85, 81), (57, 59, 86, 87), (62, 61, 83, 82), (70, 69, 81, 80), (68, 56, 84, 85), (61, 70, 80, 83), (2, 63, 95, 89), (68, 55, 114, 115), (93, 92, 117, 113), (0, 1, 90, 93), (1, 3, 91, 90), (3, 2, 89, 91), (63, 4, 88, 95), (96, 100, 101, 97), (98, 103, 102, 99), (118, 132, 142, 143), (131, 132, 118, 119), (134, 133, 129, 128), (136, 134, 128, 126), (135, 136, 126, 127), (121, 123, 149, 147), (140, 141, 125, 130), (141, 138, 120, 125), (104, 116, 115, 114), (96, 97, 103, 98), (102, 103, 116, 104), (97, 101, 113, 117), (103, 97, 117, 116), (123, 124, 297, 296), (125, 120, 295, 298), (132, 137, 150, 142), (125, 124, 129, 130), (124, 123, 128, 129), (121, 122, 127, 126), (123, 121, 126, 128), (137, 139, 144, 150), (133, 140, 130, 129), (138, 131, 119, 120), (458, 457, 441, 438), (111, 112, 140, 133), (131, 100, 289, 288), (109, 108, 136, 135), (108, 110, 134, 136), (110, 111, 133, 134), (139, 137, 287, 285), (100, 96, 290, 289), (107, 106, 138, 141), (112, 107, 141, 140), (143, 142, 164, 163), (142, 150, 158, 164), (149, 143, 163, 159), (150, 144, 162, 158), (122, 121, 147, 148), (123, 118, 143, 149), (152, 155, 154, 156), (151, 152, 156, 157), (148, 147, 161, 160), (147, 149, 159, 161), (160, 161, 156, 154), (161, 159, 157, 156), (159, 163, 151, 157), (163, 164, 146, 151), (145, 153, 155, 152), (146, 145, 152, 151), (164, 158, 145, 146), (158, 162, 153, 145), (165, 169, 172, 173), (166, 168, 179, 177), (169, 170, 180, 172), (170, 171, 174, 180), (173, 172, 194, 193), (172, 180, 188, 194), (179, 173, 193, 189), (180, 174, 192, 188), (167, 166, 177, 178), (168, 165, 173, 179), (182, 185, 184, 186), (181, 182, 186, 187), (178, 177, 191, 190), (177, 179, 189, 191), (190, 191, 186, 184), (191, 189, 187, 186), (189, 193, 181, 187), (193, 194, 176, 181), (175, 183, 185, 182), (176, 175, 182, 181), (194, 188, 175, 176), (188, 192, 183, 175), (195, 203, 202, 199), (196, 207, 209, 198), (199, 202, 210, 200), (200, 210, 204, 201), (203, 223, 224, 202), (202, 224, 218, 210), (209, 219, 223, 203), (210, 218, 222, 204), (197, 208, 207, 196), (198, 209, 203, 195), (212, 216, 214, 215), (211, 217, 216, 212), (208, 220, 221, 207), (207, 221, 219, 209), (220, 214, 216, 221), (221, 216, 217, 219), (219, 217, 211, 223), (223, 211, 206, 224), (205, 212, 215, 213), (206, 211, 212, 205), (224, 206, 205, 218), (218, 205, 213, 222), (225, 229, 232, 233), (226, 228, 239, 237), (229, 230, 240, 232), (230, 231, 234, 240), (233, 232, 254, 253), (232, 240, 248, 254), (239, 233, 253, 249), (240, 234, 252, 248), (227, 226, 237, 238), (228, 225, 233, 239), (242, 245, 244, 246), (241, 242, 246, 247), (238, 237, 251, 250), (237, 239, 249, 251), (250, 251, 246, 244), (251, 249, 247, 246), (249, 253, 241, 247), (253, 254, 236, 241), (235, 243, 245, 242), (236, 235, 242, 241), (254, 248, 235, 236), (248, 252, 243, 235), (260, 256, 262, 263), (259, 257, 269, 267), (256, 255, 270, 262), (255, 261, 264, 270), (263, 262, 284, 283), (262, 270, 278, 284), (269, 263, 283, 279), (270, 264, 282, 278), (258, 259, 267, 268), (257, 260, 263, 269), (272, 275, 274, 276), (271, 272, 276, 277), (268, 267, 281, 280), (267, 269, 279, 281), (280, 281, 276, 274), (281, 279, 277, 276), (279, 283, 271, 277), (283, 284, 266, 271), (265, 273, 275, 272), (266, 265, 272, 271), (284, 278, 265, 266), (278, 282, 273, 265), (290, 292, 287, 286), (96, 98, 292, 290), (132, 131, 288, 286), (98, 99, 291, 292), (289, 290, 286, 288), (292, 291, 285, 287), (137, 132, 286, 287), (295, 294, 297, 298), (294, 293, 296, 297), (120, 119, 294, 295), (124, 125, 298, 297), (119, 118, 293, 294), (118, 123, 296, 293), (6, 0, 101, 105), (456, 455, 440, 442), (304, 300, 306, 307), (303, 301, 313, 311), (300, 299, 314, 306), (299, 305, 308, 314), (331, 334, 328, 327), (334, 332, 322, 328), (344, 331, 327, 342), (332, 333, 326, 322), (302, 303, 311, 312), (338, 304, 307, 339), (340, 341, 318, 320), (343, 340, 320, 321), (330, 335, 325, 324), (335, 329, 323, 325), (324, 325, 320, 318), (325, 323, 321, 320), (342, 327, 315, 343), (327, 328, 310, 315), (309, 317, 319, 316), (310, 309, 316, 315), (328, 322, 309, 310), (322, 326, 317, 309), (311, 313, 329, 335), (312, 311, 335, 330), (314, 308, 333, 332), (344, 339, 347, 348), (306, 314, 332, 334), (307, 306, 334, 331), (48, 47, 337, 336), (313, 339, 344, 329), (323, 342, 343, 321), (315, 316, 340, 343), (316, 319, 341, 340), (301, 338, 339, 313), (329, 344, 342, 323), (346, 348, 352, 350), (339, 307, 345, 347), (307, 331, 346, 345), (331, 344, 348, 346), (352, 351, 355, 356), (345, 346, 350, 349), (348, 347, 351, 352), (347, 345, 349, 351), (354, 356, 360, 358), (351, 349, 353, 355), (350, 352, 356, 354), (349, 350, 354, 353), (359, 357, 358, 360), (353, 354, 358, 357), (356, 355, 359, 360), (355, 353, 357, 359), (362, 364, 368, 366), (368, 367, 371, 372), (361, 362, 366, 365), (364, 363, 367, 368), (363, 361, 365, 367), (370, 372, 376, 374), (367, 365, 369, 371), (366, 368, 372, 370), (365, 366, 370, 369), (375, 373, 374, 376), (369, 370, 374, 373), (372, 371, 375, 376), (371, 369, 373, 375), (377, 381, 384, 385), (378, 380, 391, 389), (381, 382, 392, 384), (382, 383, 386, 392), (385, 384, 406, 405), (384, 392, 400, 406), (391, 385, 405, 401), (392, 386, 404, 400), (379, 378, 389, 390), (380, 377, 385, 391), (394, 397, 396, 398), (393, 394, 398, 399), (390, 389, 403, 402), (389, 391, 401, 403), (402, 403, 398, 396), (403, 401, 399, 398), (401, 405, 393, 399), (405, 406, 388, 393), (387, 395, 397, 394), (388, 387, 394, 393), (406, 400, 387, 388), (400, 404, 395, 387), (408, 407, 415, 411), (412, 409, 410, 414), (407, 417, 416, 415), (417, 418, 419, 416), (411, 415, 435, 425), (415, 416, 426, 435), (410, 411, 425, 422), (416, 419, 427, 426), (413, 412, 414, 423), (409, 408, 411, 410), (429, 433, 432, 431), (430, 429, 431, 434), (423, 414, 436, 424), (414, 410, 422, 436), (424, 436, 431, 432), (436, 422, 434, 431), (422, 425, 430, 434), (425, 435, 421, 430), (420, 428, 433, 429), (421, 420, 429, 430), (435, 426, 420, 421), (426, 427, 428, 420), (200, 201, 418, 417), (197, 196, 412, 413), (199, 200, 417, 407), (198, 195, 408, 409), (196, 198, 409, 412), (195, 199, 407, 408), (437, 438, 444, 443), (442, 440, 446, 448), (455, 459, 439, 440), (457, 456, 442, 441), (459, 460, 437, 439), (460, 458, 438, 437), (446, 445, 451, 452), (444, 447, 453, 450), (441, 442, 448, 447), (438, 441, 447, 444), (440, 439, 445, 446), (439, 437, 443, 445), (452, 450, 453, 454), (450, 452, 451, 449), (445, 443, 449, 451), (448, 446, 452, 454), (443, 444, 450, 449), (447, 448, 454, 453), (101, 100, 458, 460), (105, 101, 460, 459), (131, 138, 456, 457), (106, 105, 459, 455), (138, 106, 455, 456), (100, 131, 457, 458)])
me_cube_000.polygons.foreach_set('use_smooth', [True] * 371)
me_cube_000.polygons.foreach_set('material_index', [1, 1, 1, 1, 1, 1, 1, 1, 1, 1, 1, 1, 1, 1, 1, 1, 1, 1, 1, 1, 1, 1, 1, 1, 1, 1, 1, 1, 1, 1, 1, 1, 1, 1, 1, 1, 1, 2, 2, 2, 2, 1, 1, 1, 1, 1, 1, 1, 1, 1, 1, 1, 1, 1, 2, 2, 2, 2, 2, 2, 2, 2, 1, 1, 1, 1, 1, 1, 1, 1, 1, 1, 1, 1, 1, 1, 1, 1, 1, 1, 1, 1, 1, 1, 1, 1, 1, 1, 1, 1, 1, 1, 1, 1, 1, 1, 1, 1, 1, 1, 1, 1, 4, 1, 1, 1, 1, 1, 1, 1, 1, 1, 1, 1, 1, 1, 1, 1, 1, 1, 1, 1, 1, 1, 1, 1, 1, 1, 1, 1, 1, 1, 1, 1, 1, 1, 1, 1, 1, 1, 1, 1, 1, 1, 1, 1, 1, 1, 1, 1, 1, 1, 1, 1, 1, 1, 1, 1, 1, 1, 1, 1, 1, 1, 1, 1, 1, 1, 1, 1, 1, 1, 1, 1, 1, 1, 1, 1, 1, 1, 1, 1, 1, 1, 1, 1, 1, 1, 1, 1, 1, 1, 1, 1, 1, 1, 1, 1, 1, 1, 1, 1, 1, 1, 1, 1, 1, 1, 1, 1, 1, 1, 1, 1, 1, 1, 1, 1, 1, 1, 1, 1, 1, 1, 1, 1, 1, 1, 1, 1, 1, 1, 4, 2, 2, 2, 2, 2, 2, 2, 2, 2, 2, 2, 2, 2, 2, 2, 2, 2, 2, 2, 2, 2, 2, 2, 2, 2, 2, 2, 2, 1, 2, 2, 2, 2, 2, 2, 2, 2, 2, 2, 2, 2, 2, 2, 2, 2, 2, 2, 2, 2, 2, 2, 2, 2, 2, 2, 2, 2, 2, 2, 2, 2, 2, 2, 2, 1, 1, 1, 1, 1, 1, 1, 1, 1, 1, 1, 1, 1, 1, 1, 1, 1, 1, 1, 1, 1, 1, 1, 1, 1, 1, 1, 1, 1, 1, 1, 1, 1, 1, 1, 1, 1, 1, 1, 1, 1, 1, 1, 1, 1, 1, 1, 1, 1, 1, 4, 4, 4, 4, 4, 4, 4, 4, 4, 4, 4, 4, 4, 4, 4, 4, 4, 4, 1, 1, 1, 1, 1, 1])
me_cube_000.materials.append(mat_skin)
me_cube_000.materials.append(mat_mask)
me_cube_000.materials.append(mat_brille)
me_cube_000.materials.append(mat_leder)
me_cube_000.materials.append(mat_horn)
me_cube_000.use_remesh_preserve_volume = False
me_cube_000.use_remesh_preserve_attributes = False
me_cube_000.use_mirror_vertex_groups = False
me_cube_000.update()
me_cube_001 = bpy.data.meshes.new('Cube.001')
me_cube_001.from_pydata([(0.319, 0.6124, 7.002), (0.5961, -0.5063, 6.693), (0.3692, 0.06814, 6.195), (0.3084, -0.3333, 7.933), (0.3084, 0.2791, 7.873), (0.2548, -0.5784, 5.996), (0.2974, -0.946, 6.723), (0.2815, -0.8198, 7.498), (0.6341, 0.05537, 6.752), (0.6494, 0.2134, 7.465), (0.6202, -0.3565, 7.447), (0.2649, 0.6209, 7.471), (0.2798, 0.5215, 7.689), (0.5521, 0.4104, 6.932), (0.5468, -0.3453, 7.755), (0.4856, -0.6893, 6.709), (0.4709, 0.04893, 6.51), (0.2809, -0.8128, 6.115), (0.5074, 0.4317, 7.452), (0.3128, 0.4627, 6.569), (0.5522, 0.2355, 7.707), (0.499, -0.6441, 7.475), (0.4601, -0.5322, 6.28), (0.2745, -0.6041, 7.77), (0.3356, -0.03097, 7.973), (0.0, -0.3374, 7.998), (0.0, 0.3063, 7.938), (0.3157, -0.2506, 6.007), (0.0, -0.6939, 5.923), (0.0, -0.9797, 6.717), (0.0, -0.8415, 7.515), (0.2993, -0.9476, 7.154), (0.6155, -0.2272, 6.679), (0.6899, -0.05582, 7.483), (0.6767, 0.1683, 7.148), (0.6443, -0.4157, 7.117), (0.0, 0.6997, 7.014), (0.0, 0.7082, 7.489), (0.2934, 0.6409, 7.215), (0.3791, -0.7412, 6.198), (0.4536, -0.5193, 7.677), (0.4083, 0.2998, 6.568), (0.468, 0.4046, 7.62), (0.5499, 0.419, 7.206), (0.5964, -0.04296, 7.768), (0.5133, -0.6732, 7.153), (0.4951, -0.2339, 6.414), (0.6995, -0.1296, 7.098), (0.0, 0.5774, 7.724), (0.0, 0.5572, 6.619), (0.0, -0.6147, 7.805), (0.0, -0.8772, 6.055), (0.0, -0.0252, 8.054), (0.0, -0.2758, 5.999), (0.0, -0.9768, 7.146), (0.0, 0.7447, 7.207), (1.5, -0.1631, 4.268), (1.063, 0.3474, 1.868), (1.295, 0.4121, 3.141), (1.16, -0.3192, 0.8848), (1.16, 0.4807, 0.8848), (1.572, 0.8337, 5.111), (0.0, 0.8649, 5.286), (0.0, 0.9119, -0.01659), (0.0, -0.2239, 5.262), (0.0, -0.6943, -0.1257), (1.295, -0.4163, 3.141), (1.063, -0.3609, 1.868), (0.0, -0.9071, 4.226), (0.0, -1.042, 3.169), (0.0, -0.8647, 1.423), (0.0, 1.136, 4.118), (0.0, 0.8296, 2.809), (0.0, 0.661, 1.634), (0.746, 0.8649, 5.398), (0.1884, -0.6926, -0.09932), (0.1884, 0.9135, 0.02151), (0.746, -0.2239, 5.374), (0.7222, -0.9071, 4.236), (0.5912, -1.042, 3.304), (0.5787, -0.8647, 1.638), (0.7222, 1.136, 4.026), (0.5912, 0.8296, 2.944), (0.5787, 0.661, 1.638), (0.2295, -0.1814, 5.882), (0.0, -0.2449, 5.903), (0.0, 0.4522, 6.378), (0.2508, 0.408, 6.378), (1.433, 0.2311, -7.293), (1.424, 0.4692, -7.29), (1.051, 0.168, -7.297), (1.06, 0.4404, -7.294), (1.242, 0.4363, 0.329), (0.214, 0.6436, -0.5143), (0.214, -0.5078, -0.485), (1.242, -0.3102, 0.3249), (1.065, 0.3605, 1.467), (1.065, -0.3838, 1.467), (0.0, -0.8956, 0.814), (0.0, 0.8987, 0.9426), (0.4253, -0.8956, 0.9447), (0.4253, 0.8987, 0.9447), (1.376, 0.3421, -3.243), (0.6278, -0.1107, -3.302), (0.6278, 0.3776, -3.302), (1.376, -0.1089, -3.243), (1.436, 0.3825, -3.737), (0.7368, -0.08402, -3.804), (0.7368, 0.3716, -3.804), (1.436, -0.03401, -3.737), (0.3119, 0.4738, -1.449), (1.422, -0.2584, -1.116), (1.422, 0.3962, -1.116), (0.3119, -0.3321, -1.449), (1.657, 0.6517, -5.451), (0.8213, 0.03072, -5.557), (0.8213, 0.5658, -5.498), (1.657, 0.1747, -5.51), (0.6817, 0.3534, -3.56), (1.405, -0.1009, -3.497), (1.405, 0.3274, -3.497), (0.6817, -0.1127, -3.56), (1.292, 0.8519, 5.236), (0.7221, -0.5963, 0.3832), (1.104, -0.5696, 4.177), (0.9944, -0.8185, 3.208), (0.9122, -0.6637, 1.749), (0.7229, 0.81, 0.3892), (1.297, -0.2272, 5.196), (1.108, 1.026, 4.014), (0.9821, 0.6859, 3.027), (0.9028, 0.5402, 1.757), (1.247, 0.1527, -7.305), (1.247, 0.529, -7.302), (0.7534, -0.574, -0.04833), (0.7549, 0.693, 0.01925), (0.834, -0.7122, 1.199), (0.8258, 0.7368, 1.123), (1.029, -0.2949, -3.282), (1.023, 0.5003, -3.268), (1.112, -0.2153, -3.784), (1.105, 0.5413, -3.756), (0.9035, 0.63, -1.285), (0.9105, -0.566, -1.285), (1.259, -0.01795, -5.536), (1.258, 0.8363, -5.472), (1.068, 0.4844, -3.518), (1.074, -0.2821, -3.543), (1.199, 0.08073, 0.8886), (0.0, 0.1591, -0.08196), (1.588, 0.1584, 4.038), (1.339, -0.002243, 3.134), (1.102, -0.006729, 1.867), (0.8106, 0.3194, 5.442), (0.16, 0.1593, -0.03776), (0.3783, 0.07005, 6.029), (1.464, 0.3473, -7.291), (1.018, 0.2969, -7.295), (0.1747, 0.06787, -0.5012), (1.281, 0.06308, 0.333), (1.105, -0.01166, 1.468), (0.5901, 0.1334, -3.311), (1.415, 0.1166, -3.242), (0.6956, 0.1438, -3.811), (1.477, 0.1741, -3.733), (1.463, 0.06891, -1.115), (0.2706, 0.0708, -1.455), (0.782, 0.2983, -5.529), (1.697, 0.4131, -5.479), (1.445, 0.1132, -3.494), (0.6428, 0.1203, -3.569), (1.561, -1.009, -8.058), (1.304, 0.3223, 5.297), (0.0, -0.6318, 4.69), (1.548, -0.2099, 4.67), (1.514, 0.7733, 4.61), (0.0, 1.088, 4.702), (0.7447, 1.088, 4.656), (0.7447, -0.6318, 4.644), (1.235, -0.4727, 4.607), (1.226, 0.9391, 4.605), (1.499, 0.5268, 4.145), (1.593, -0.138, 5.167), (1.596, 0.3397, 5.217), (2.015, 0.3435, 5.036), (1.983, 0.0002006, 5.002), (1.861, -0.2075, 4.642), (1.584, -0.1705, 4.196), (1.809, 0.8209, 4.587), (1.56, 0.524, 4.201), (1.579, 0.1528, 4.069), (1.944, 0.6973, 4.951), (3.605, -0.4911, 1.059), (2.942, 0.3225, 3.156), (2.871, 0.1001, 3.213), (2.646, -0.03163, 3.126), (2.386, 0.01486, 3.002), (2.702, 0.577, 2.945), (2.452, 0.4771, 2.884), (2.366, 0.218, 2.874), (2.907, 0.5623, 3.07), (3.565, -0.6407, 1.124), (3.327, -0.7439, 1.086), (3.081, -0.7233, 1.023), (3.341, -0.3353, 0.9089), (3.11, -0.4116, 0.8989), (3.051, -0.5917, 0.922), (3.569, -0.3308, 0.9863), (3.343, -0.5431, 0.9825), (2.739, -0.3218, 2.122), (2.721, -0.1385, 1.997), (3.255, -0.2334, 2.274), (3.022, -0.3577, 2.256), (2.801, 0.1006, 1.999), (3.289, 0.1883, 2.128), (3.075, 0.1977, 2.071), (3.321, -0.03019, 2.215), (1.826, -0.1349, 3.914), (1.779, 0.1758, 3.778), (2.479, 0.01826, 4.35), (2.193, -0.183, 4.145), (1.83, 0.5439, 3.864), (2.447, 0.6988, 4.259), (2.157, 0.7784, 4.036), (2.532, 0.3511, 4.335), (1.517, 0.617, -7.776), (1.508, 0.6181, -8.095), (1.548, -0.9627, -8.002), (1.548, -0.9865, -8.121), (1.064, 0.6117, -7.776), (1.093, 0.6181, -8.095), (1.069, -0.9627, -8.002), (1.069, -0.9865, -8.121), (1.564, -0.1775, -8.11), (1.562, -0.07747, -7.685), (1.037, -0.1775, -8.11), (1.024, -0.09015, -7.685), (1.558, 0.3501, -8.126), (0.9873, 0.3143, -7.756), (1.594, 0.3235, -7.756), (1.043, 0.3501, -8.126), (1.3, -1.01, -8.136), (1.3, -0.9822, -7.987), (1.3, 0.627, -8.097), (1.292, 0.6745, -7.788), (1.3, -0.1724, -8.121), (1.292, -0.1498, -7.658), (1.3, 0.3552, -8.147), (1.515, 0.6475, -7.981), (1.086, 0.6475, -7.981), (1.056, -1.009, -8.058), (0.9989, -0.2001, -7.99), (1.601, -0.2001, -7.99), (1.595, 0.3303, -7.987), (1.006, 0.3303, -7.987), (1.3, 0.6905, -7.981), (1.3, -1.051, -8.064), (1.588, -0.4569, -7.813), (1.013, -0.6608, -8.136), (1.54, -0.7168, -8.123), (1.013, -0.4569, -7.861), (1.3, -0.4474, -7.797), (1.3, -0.6617, -8.154), (0.9935, -0.6572, -8.026), (1.608, -0.6572, -8.026), (0.2685, 0.5692, 5.671), (0.2504, -0.2059, 5.57), (0.0, -0.234, 5.565), (0.0, 0.6903, 5.749), (0.468, 0.1979, 5.597), (0.0, -1.048, 3.712), (1.345, -0.3483, 3.573), (0.0, 0.9357, 3.262), (0.6365, 0.9357, 3.319), (0.6365, -1.048, 3.768), (1.038, -0.71, 3.662), (1.026, 0.8037, 3.369), (1.417, 0.07112, 3.474), (1.345, 0.4518, 3.448), (1.426, 0.4308, -2.245), (0.4672, -0.2287, -2.44), (0.4672, 0.4928, -2.44), (1.426, -0.1906, -2.245), (0.9612, 0.6487, -2.348), (0.9682, -0.4646, -2.353), (1.471, 0.1201, -2.243), (0.4229, 0.1321, -2.449), (0.8045, 0.5249, -4.728), (1.608, 0.08312, -4.698), (1.608, 0.5895, -4.663), (0.8045, -0.03738, -4.763), (1.193, 0.7856, -4.685), (1.198, -0.1296, -4.739), (1.654, 0.3362, -4.677), (0.7583, 0.2439, -4.75), (1.571, 0.5735, -6.443), (0.9337, 0.08273, -6.495), (0.9399, 0.5147, -6.466), (1.578, 0.1917, -6.471), (1.268, 0.05017, -6.492), (1.267, 0.6982, -6.461), (0.8927, 0.2936, -6.481), (1.617, 0.3805, -6.456), (1.123, 0.2931, 2.342), (1.123, -0.3799, 2.342), (0.0, -0.8747, 2.159), (0.0, 0.6325, 2.094), (0.6033, 0.6325, 2.155), (0.6033, -0.8747, 2.312), (0.926, -0.6887, 2.319), (0.9164, 0.5166, 2.243), (1.16, -0.04347, 2.338), (2.28, 0.2155, 3.024), (2.572, -0.03646, 3.268), (2.357, 0.4764, 3.039), (2.814, 0.5665, 3.224), (2.857, 0.3241, 3.304), (2.308, 0.00811, 3.146), (2.796, 0.09795, 3.356), (2.605, 0.5804, 3.101), (2.436, -0.03314, 2.876), (2.926, 0.05252, 3.079), (2.755, 0.523, 2.821), (2.417, 0.1672, 2.749), (2.7, -0.07812, 3.002), (2.502, 0.4234, 2.758), (2.962, 0.509, 2.936), (2.996, 0.2722, 3.022), (0.0, 0.5572, 6.619)], [], [(0, 36, 55, 38), (0, 38, 43, 13), (0, 13, 41, 19), (0, 19, 49, 36), (1, 32, 47, 35), (1, 35, 45, 15), (1, 15, 39, 22), (1, 22, 46, 32), (27, 84, 155, 2), (53, 85, 84, 27), (2, 19, 41, 16), (2, 16, 46, 27), (3, 23, 40, 14), (3, 14, 44, 24), (3, 24, 52, 25), (3, 25, 50, 23), (4, 24, 44, 20), (4, 20, 42, 12), (4, 12, 48, 26), (4, 26, 52, 24), (5, 17, 51, 28), (5, 28, 53, 27), (5, 27, 46, 22), (5, 22, 39, 17), (6, 15, 45, 31), (6, 31, 54, 29), (6, 29, 51, 17), (6, 17, 39, 15), (7, 21, 40, 23), (7, 23, 50, 30), (7, 30, 54, 31), (7, 31, 45, 21), (8, 13, 43, 34), (8, 34, 47, 32), (8, 32, 46, 16), (8, 16, 41, 13), (9, 18, 42, 20), (9, 20, 44, 33), (9, 33, 47, 34), (9, 34, 43, 18), (10, 33, 44, 14), (10, 14, 40, 21), (10, 21, 45, 35), (10, 35, 47, 33), (11, 37, 48, 12), (11, 12, 42, 18), (11, 18, 43, 38), (11, 38, 55, 37), (137, 96, 60, 127), (160, 97, 59, 148), (277, 271, 66, 151), (300, 295, 89, 133), (274, 270, 69, 79), (269, 265, 87, 155), (308, 305, 70, 80), (100, 98, 65, 75), (178, 173, 68, 78), (311, 304, 67, 152), (180, 175, 181, 129), (276, 278, 58, 130), (310, 303, 57, 131), (306, 307, 83, 73), (272, 273, 82, 72), (176, 177, 81, 71), (179, 178, 78, 124), (136, 100, 75, 123), (309, 308, 80, 126), (172, 122, 74, 153), (275, 274, 79, 125), (149, 63, 76, 154), (99, 101, 76, 63), (19, 87, 86, 328), (267, 266, 84, 85), (265, 268, 86, 87), (157, 238, 236, 90), (299, 296, 90, 132), (302, 298, 88, 156), (301, 297, 91, 157), (154, 76, 93, 158), (148, 59, 95, 159), (123, 75, 94, 134), (127, 60, 92, 135), (73, 83, 101, 99), (126, 80, 100, 136), (80, 70, 98, 100), (152, 67, 97, 160), (131, 57, 96, 137), (286, 281, 104, 161), (285, 282, 105, 162), (284, 280, 103, 138), (283, 279, 102, 139), (170, 118, 108, 163), (169, 119, 109, 164), (147, 121, 107, 140), (146, 120, 106, 141), (135, 92, 112, 142), (134, 94, 113, 143), (159, 95, 111, 165), (158, 93, 110, 166), (294, 287, 116, 167), (293, 288, 117, 168), (292, 290, 115, 144), (291, 289, 114, 145), (139, 102, 120, 146), (138, 103, 121, 147), (162, 105, 119, 169), (161, 104, 118, 170), (105, 138, 147, 119), (104, 139, 146, 118), (287, 291, 145, 116), (288, 292, 144, 117), (95, 134, 143, 111), (93, 135, 142, 110), (118, 146, 141, 108), (119, 147, 140, 109), (281, 283, 139, 104), (282, 284, 138, 105), (83, 131, 137, 101), (67, 126, 136, 97), (76, 127, 135, 93), (59, 123, 134, 95), (298, 299, 132, 88), (91, 229, 238, 157), (271, 275, 125, 66), (183, 61, 122, 172), (304, 309, 126, 67), (97, 136, 123, 59), (174, 179, 124, 56), (307, 310, 131, 83), (273, 276, 130, 82), (177, 180, 129, 81), (297, 300, 133, 91), (101, 137, 127, 76), (182, 183, 172, 128), (133, 244, 229, 91), (103, 161, 170, 121), (102, 162, 169, 120), (289, 293, 168, 114), (290, 294, 167, 115), (94, 158, 166, 113), (92, 159, 165, 112), (120, 169, 164, 106), (121, 170, 163, 107), (279, 285, 162, 102), (280, 286, 161, 103), (57, 152, 160, 96), (60, 148, 159, 92), (75, 154, 158, 94), (296, 301, 157, 90), (295, 302, 156, 89), (89, 225, 244, 133), (2, 155, 87, 19), (65, 149, 154, 75), (128, 172, 153, 77), (303, 311, 152, 57), (266, 269, 155, 84), (278, 277, 151, 58), (96, 160, 148, 60), (74, 122, 180, 177), (182, 128, 179, 174), (128, 77, 178, 179), (62, 74, 177, 176), (122, 61, 175, 180), (77, 64, 173, 178), (313, 317, 196, 195), (312, 314, 198, 199), (317, 312, 199, 196), (318, 313, 195, 194), (175, 61, 191, 188), (61, 183, 184, 191), (181, 175, 188, 189), (183, 182, 185, 184), (182, 174, 186, 185), (56, 150, 190, 187), (150, 181, 189, 190), (174, 56, 187, 186), (212, 209, 203, 202), (210, 213, 205, 206), (209, 210, 206, 203), (211, 212, 202, 201), (319, 315, 200, 197), (315, 316, 193, 200), (314, 319, 197, 198), (316, 318, 194, 193), (208, 202, 203, 206), (204, 208, 206, 205), (207, 192, 208, 204), (192, 201, 202, 208), (215, 214, 207, 204), (214, 216, 192, 207), (213, 215, 204, 205), (216, 211, 201, 192), (327, 321, 211, 216), (325, 322, 215, 213), (326, 327, 216, 214), (322, 326, 214, 215), (321, 324, 212, 211), (320, 323, 210, 209), (323, 325, 213, 210), (324, 320, 209, 212), (184, 185, 219, 224), (189, 188, 223, 221), (191, 184, 224, 222), (188, 191, 222, 223), (185, 186, 220, 219), (187, 190, 218, 217), (190, 189, 221, 218), (186, 187, 217, 220), (156, 239, 225, 89), (247, 243, 226, 237), (256, 250, 232, 241), (264, 171, 228, 259), (255, 248, 226, 243), (254, 249, 230, 240), (263, 251, 235, 258), (253, 252, 233, 237), (262, 245, 233, 259), (261, 246, 236, 260), (248, 253, 237, 226), (251, 254, 240, 235), (245, 247, 237, 233), (88, 234, 239, 156), (132, 246, 234, 88), (235, 240, 247, 245), (257, 234, 246, 261), (258, 235, 245, 262), (249, 255, 243, 230), (171, 256, 241, 228), (240, 230, 243, 247), (90, 236, 246, 132), (227, 242, 256, 171), (229, 244, 255, 249), (236, 238, 254, 251), (225, 239, 253, 248), (239, 234, 252, 253), (260, 236, 251, 263), (238, 229, 249, 254), (244, 225, 248, 255), (257, 227, 171, 264), (242, 231, 250, 256), (234, 257, 264, 252), (231, 260, 263, 250), (232, 258, 262, 241), (227, 257, 261, 242), (242, 261, 260, 231), (241, 262, 259, 228), (250, 263, 258, 232), (252, 264, 259, 233), (77, 153, 269, 266), (74, 62, 268, 265), (64, 77, 266, 267), (153, 74, 265, 269), (181, 150, 277, 278), (81, 129, 276, 273), (56, 124, 275, 271), (124, 78, 274, 275), (71, 81, 273, 272), (129, 181, 278, 276), (78, 68, 270, 274), (150, 56, 271, 277), (113, 166, 286, 280), (112, 165, 285, 279), (111, 143, 284, 282), (110, 142, 283, 281), (142, 112, 279, 283), (143, 113, 280, 284), (165, 111, 282, 285), (166, 110, 281, 286), (107, 163, 294, 290), (106, 164, 293, 289), (109, 140, 292, 288), (108, 141, 291, 287), (141, 106, 289, 291), (140, 107, 290, 292), (164, 109, 288, 293), (163, 108, 287, 294), (114, 168, 302, 295), (115, 167, 301, 296), (116, 145, 300, 297), (117, 144, 299, 298), (167, 116, 297, 301), (168, 117, 298, 302), (144, 115, 296, 299), (145, 114, 295, 300), (58, 151, 311, 303), (82, 130, 310, 307), (66, 125, 309, 304), (125, 79, 308, 309), (72, 82, 307, 306), (130, 58, 303, 310), (151, 66, 304, 311), (79, 69, 305, 308), (224, 219, 318, 316), (221, 223, 319, 314), (222, 224, 316, 315), (223, 222, 315, 319), (219, 220, 313, 318), (217, 218, 312, 317), (218, 221, 314, 312), (220, 217, 317, 313), (195, 196, 320, 324), (199, 198, 325, 323), (196, 199, 323, 320), (194, 195, 324, 321), (197, 200, 326, 322), (200, 193, 327, 326), (198, 197, 322, 325), (193, 194, 321, 327)])
me_cube_001.polygons.foreach_set('use_smooth', [True] * 308)
me_cube_001.materials.append(mat_skin)
me_cube_001.materials.append(mat_brille)
me_cube_001.use_remesh_preserve_volume = False
me_cube_001.use_remesh_preserve_attributes = False
me_cube_001.use_mirror_vertex_groups = False
me_cube_001.update()

# ---- objects
ob_brustpanyer = bpy.data.objects.new('Brustpanyer', me_plane_003)
ob_kragen = bpy.data.objects.new('Kragen', me_cube_004)
ob_plane_002 = bpy.data.objects.new('Plane.002', me_plane_002)
ob_helm = bpy.data.objects.new('Helm', me_cube)
ob_maske = bpy.data.objects.new('Maske', me_cube_000)
ob_character = bpy.data.objects.new('Character', me_cube_001)

# ---- transforms, parenting, visibility, modifiers, constraints
ob_brustpanyer.location = (0.0, -1.07, 3.22)
ob_brustpanyer.lineart.crease_threshold = 0.0
_m = ob_brustpanyer.modifiers.new('Mirror', 'MIRROR')
ob_kragen.location = (0.0, 0.0, 0.0)
ob_kragen.lineart.crease_threshold = 0.0
_m = ob_kragen.modifiers.new('Mirror', 'MIRROR')
_m.use_clip = True
_m.merge_threshold = 0.0
ob_plane_002.location = (0.0, 0.0, 0.0)
ob_plane_002.scale = (1.106, 1.106, 1.106)
ob_plane_002.lineart.crease_threshold = 0.0
_m = ob_plane_002.modifiers.new('Mirror', 'MIRROR')
ob_helm.location = (0.001559, 0.5017, 8.601)
ob_helm.rotation_euler = (-0.3744, -8.12e-17, 1.538e-17)
ob_helm.scale = (1.097, 1.119, 1.264)
ob_helm.lineart.crease_threshold = 0.0
_m = ob_helm.modifiers.new('Mirror', 'MIRROR')
_m.use_clip = True
_m.merge_threshold = 0.0
ob_maske.location = (0.0, 0.0, 0.0)
ob_maske.lineart.crease_threshold = 0.0
_m = ob_maske.modifiers.new('Mirror', 'MIRROR')
_m.use_clip = True
ob_character.location = (0.0, 0.0, 0.0)
ob_character.lineart.crease_threshold = 0.0
_m = ob_character.modifiers.new('Mirror', 'MIRROR')
_m.use_clip = True

# ---- collection membership
col_collection_1.objects.link(ob_brustpanyer)
col_collection_1.objects.link(ob_kragen)
col_collection_1.objects.link(ob_plane_002)
col_collection_1.objects.link(ob_helm)
col_collection_1.objects.link(ob_maske)
col_collection_1.objects.link(ob_character)

# ---- scene / render settings (as saved in the file)
scene.frame_start = 1; scene.frame_end = 250; scene.frame_set(2)
scene.render.engine = 'BLENDER_EEVEE_NEXT'
scene.render.resolution_percentage = 50
scene.render.dither_intensity = 0.0
scene.cycles.use_denoising = False
scene.cycles.samples = 128
scene.cycles.sampling_pattern = 'TABULATED_SOBOL'
scene.cycles.light_sampling_threshold = 0.0
scene.cycles.use_adaptive_sampling = False
scene.cycles.use_light_tree = False
scene.cycles.blur_glossy = 0.0
scene.cycles.sample_clamp_indirect = 0.0
scene.view_settings.view_transform = 'Standard'
bpy.context.view_layer.update()

# ---- added for rendering (the .blend has no active camera and no usable light): camera, sun
cam_auto = bpy.data.cameras.new('AutoCamera')
cam_auto.lens = 50.0
cam_auto.sensor_width = 36.0
cam_auto.clip_end = 1000.0
ob_auto_camera = bpy.data.objects.new('AutoCamera', cam_auto)
scene.collection.objects.link(ob_auto_camera)
ob_auto_camera.location = (17.4283, -21.0512, 14.3245)
ob_auto_camera.rotation_euler = (1.09748, -7.21219e-08, 0.694738)
scene.camera = ob_auto_camera
light_auto_sun = bpy.data.lights.new('AutoSun', 'SUN')
light_auto_sun.energy = 3.0
light_auto_sun.angle = 0.0523599
ob_auto_sun = bpy.data.objects.new('AutoSun', light_auto_sun)
scene.collection.objects.link(ob_auto_sun)
ob_auto_sun.rotation_euler = (0.872665, 0.174533, 0.523599)
bpy.context.view_layer.update()
